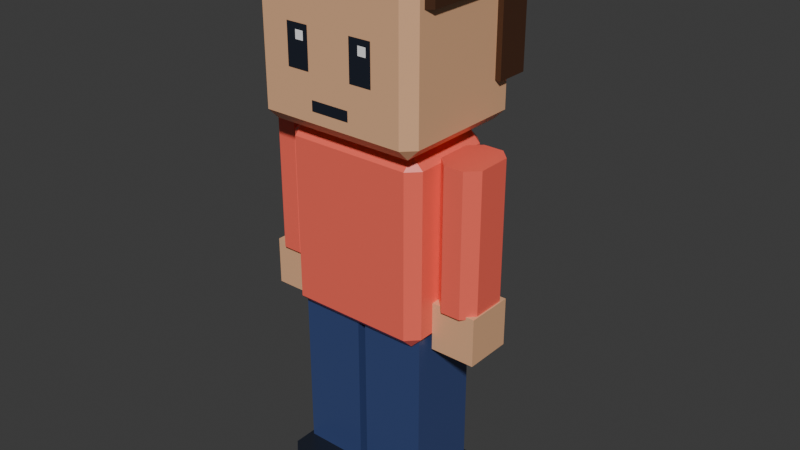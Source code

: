 # Source: townsperson-ponytail.blend  (saved by Blender 5.3.31; exported with 4.5.12 LTS)
import bpy
from mathutils import Matrix  # noqa: F401  (used for matrix-valued properties, if any)

bpy.ops.wm.read_factory_settings(use_empty=True)
scene = bpy.context.scene
scene.name = 'Scene'

# ---- collections
col_townsperson_ponytail = bpy.data.collections.new('townsperson-ponytail'); scene.collection.children.link(col_townsperson_ponytail)

# ---- materials (node trees are filled in below, after node groups)
mat_swap_shirt = bpy.data.materials.new('swap_shirt')
mat_swap_shirt.diffuse_color = (1.0, 0.147, 0.1022, 1.0)
mat_swap_shirt.roughness = 0.35
mat_swap_skin = bpy.data.materials.new('swap_skin')
mat_swap_skin.diffuse_color = (0.807, 0.4564, 0.2542, 1.0)
mat_swap_skin.roughness = 0.35
mat_swap_hair = bpy.data.materials.new('swap_hair')
mat_swap_hair.diffuse_color = (0.06848, 0.02732, 0.01298, 1.0)
mat_swap_hair.roughness = 0.35
mat_pal_night = bpy.data.materials.new('pal_night')
mat_pal_night.diffuse_color = (0.0137, 0.01764, 0.02956, 1.0)
mat_pal_night.roughness = 0.35
mat_pal_white = bpy.data.materials.new('pal_white')
mat_pal_white.diffuse_color = (1.0, 1.0, 1.0, 1.0)
mat_pal_white.roughness = 0.35
mat_swap_pants = bpy.data.materials.new('swap_pants')
mat_swap_pants.diffuse_color = (0.04231, 0.06848, 0.1946, 1.0)
mat_swap_pants.roughness = 0.35

# ---- material node trees
mat_swap_shirt.use_nodes = True; mat_swap_shirt.node_tree.nodes.clear()
_N = mat_swap_shirt.node_tree.nodes; _L = mat_swap_shirt.node_tree.links
n0 = _N.new('ShaderNodeBsdfPrincipled'); n0.name = 'Principled BSDF'; n0.location = (-200, 100)
n0.inputs[0].default_value = (1.0, 0.147, 0.1022, 1.0)
n0.inputs[2].default_value = 0.35
n0.inputs[10].default_value = 0.005
n1 = _N.new('ShaderNodeOutputMaterial'); n1.name = 'Material Output'; n1.location = (200, 100)
_L.new(n0.outputs[0], n1.inputs[0])
n1.is_active_output = True
mat_swap_skin.use_nodes = True; mat_swap_skin.node_tree.nodes.clear()
_N = mat_swap_skin.node_tree.nodes; _L = mat_swap_skin.node_tree.links
n0 = _N.new('ShaderNodeBsdfPrincipled'); n0.name = 'Principled BSDF'; n0.location = (-200, 100)
n0.inputs[0].default_value = (0.807, 0.4564, 0.2542, 1.0)
n0.inputs[2].default_value = 0.35
n0.inputs[10].default_value = 0.005
n1 = _N.new('ShaderNodeOutputMaterial'); n1.name = 'Material Output'; n1.location = (200, 100)
_L.new(n0.outputs[0], n1.inputs[0])
n1.is_active_output = True
mat_swap_hair.use_nodes = True; mat_swap_hair.node_tree.nodes.clear()
_N = mat_swap_hair.node_tree.nodes; _L = mat_swap_hair.node_tree.links
n0 = _N.new('ShaderNodeBsdfPrincipled'); n0.name = 'Principled BSDF'; n0.location = (-200, 100)
n0.inputs[0].default_value = (0.06848, 0.02732, 0.01298, 1.0)
n0.inputs[2].default_value = 0.35
n0.inputs[10].default_value = 0.005
n1 = _N.new('ShaderNodeOutputMaterial'); n1.name = 'Material Output'; n1.location = (200, 100)
_L.new(n0.outputs[0], n1.inputs[0])
n1.is_active_output = True
mat_pal_night.use_nodes = True; mat_pal_night.node_tree.nodes.clear()
_N = mat_pal_night.node_tree.nodes; _L = mat_pal_night.node_tree.links
n0 = _N.new('ShaderNodeBsdfPrincipled'); n0.name = 'Principled BSDF'; n0.location = (-200, 100)
n0.inputs[0].default_value = (0.0137, 0.01764, 0.02956, 1.0)
n0.inputs[2].default_value = 0.35
n0.inputs[10].default_value = 0.005
n1 = _N.new('ShaderNodeOutputMaterial'); n1.name = 'Material Output'; n1.location = (200, 100)
_L.new(n0.outputs[0], n1.inputs[0])
n1.is_active_output = True
mat_pal_white.use_nodes = True; mat_pal_white.node_tree.nodes.clear()
_N = mat_pal_white.node_tree.nodes; _L = mat_pal_white.node_tree.links
n0 = _N.new('ShaderNodeBsdfPrincipled'); n0.name = 'Principled BSDF'; n0.location = (-200, 100)
n0.inputs[0].default_value = (1.0, 1.0, 1.0, 1.0)
n0.inputs[2].default_value = 0.35
n0.inputs[10].default_value = 0.005
n1 = _N.new('ShaderNodeOutputMaterial'); n1.name = 'Material Output'; n1.location = (200, 100)
_L.new(n0.outputs[0], n1.inputs[0])
n1.is_active_output = True
mat_swap_pants.use_nodes = True; mat_swap_pants.node_tree.nodes.clear()
_N = mat_swap_pants.node_tree.nodes; _L = mat_swap_pants.node_tree.links
n0 = _N.new('ShaderNodeBsdfPrincipled'); n0.name = 'Principled BSDF'; n0.location = (-200, 100)
n0.inputs[0].default_value = (0.04231, 0.06848, 0.1946, 1.0)
n0.inputs[2].default_value = 0.35
n0.inputs[10].default_value = 0.005
n1 = _N.new('ShaderNodeOutputMaterial'); n1.name = 'Material Output'; n1.location = (200, 100)
_L.new(n0.outputs[0], n1.inputs[0])
n1.is_active_output = True

# ---- world
world_world = bpy.data.worlds.new('World'); scene.world = world_world
world_world.use_nodes = True; world_world.node_tree.nodes.clear()
_N = world_world.node_tree.nodes; _L = world_world.node_tree.links
n0 = _N.new('ShaderNodeOutputWorld'); n0.name = 'World Output'; n0.location = (200, 100)
n1 = _N.new('ShaderNodeBackground'); n1.name = 'Background'; n1.location = (-200, 100)
n1.inputs[0].default_value = (0.05088, 0.05088, 0.05088, 1.0)
_L.new(n1.outputs[0], n0.inputs[0])
n0.is_active_output = True
world_world.color = (0.05088, 0.05088, 0.05088)
world_world.sun_shadow_jitter_overblur = 0.0

# ---- meshes
me_body = bpy.data.meshes.new('body')
me_body.from_pydata([(-0.22, -0.18, -0.02), (-0.26, -0.14, -0.02), (-0.22, -0.14, -0.06), (0.22, -0.18, -0.02), (0.22, -0.14, -0.06), (0.26, -0.14, -0.02), (-0.26, 0.14, -0.02), (-0.22, 0.18, -0.02), (-0.22, 0.14, -0.06), (0.22, 0.18, -0.02), (0.26, 0.14, -0.02), (0.22, 0.14, -0.06), (-0.26, -0.14, 0.56), (-0.22, -0.18, 0.56), (-0.22, -0.14, 0.6), (0.22, -0.18, 0.56), (0.26, -0.14, 0.56), (0.22, -0.14, 0.6), (-0.26, 0.14, 0.56), (-0.22, 0.14, 0.6), (-0.22, 0.18, 0.56), (0.26, 0.14, 0.56), (0.22, 0.18, 0.56), (0.22, 0.14, 0.6)], [], [(0, 1, 2), (3, 4, 5), (6, 7, 8), (9, 10, 11), (12, 13, 14), (15, 16, 17), (18, 19, 20), (21, 22, 23), (3, 0, 2, 4), (1, 6, 8, 2), (7, 9, 11, 8), (10, 5, 4, 11), (18, 12, 14, 19), (13, 15, 17, 14), (16, 21, 23, 17), (22, 20, 19, 23), (12, 1, 0, 13), (5, 16, 15, 3), (6, 18, 20, 7), (21, 10, 9, 22), (0, 3, 15, 13), (2, 8, 11, 4), (1, 12, 18, 6), (5, 10, 21, 16), (7, 20, 22, 9), (14, 17, 23, 19)])
me_body.materials.append(mat_swap_shirt)
me_body.update()
me_head = bpy.data.meshes.new('head')
me_head.from_pydata([(-0.26, -0.25, 0.06), (-0.3, -0.21, 0.06), (-0.26, -0.21, 0.02), (0.26, -0.25, 0.06), (0.26, -0.21, 0.02), (0.3, -0.21, 0.06), (-0.3, 0.21, 0.06), (-0.26, 0.25, 0.06), (-0.26, 0.21, 0.02), (0.26, 0.25, 0.06), (0.3, 0.21, 0.06), (0.26, 0.21, 0.02), (-0.3, -0.21, 0.5), (-0.26, -0.25, 0.5), (-0.26, -0.21, 0.54), (0.26, -0.25, 0.5), (0.3, -0.21, 0.5), (0.26, -0.21, 0.54), (-0.3, 0.21, 0.5), (-0.26, 0.21, 0.54), (-0.26, 0.25, 0.5), (0.3, 0.21, 0.5), (0.26, 0.25, 0.5), (0.26, 0.21, 0.54)], [], [(0, 1, 2), (3, 4, 5), (6, 7, 8), (9, 10, 11), (12, 13, 14), (15, 16, 17), (18, 19, 20), (21, 22, 23), (3, 0, 2, 4), (1, 6, 8, 2), (7, 9, 11, 8), (10, 5, 4, 11), (18, 12, 14, 19), (13, 15, 17, 14), (16, 21, 23, 17), (22, 20, 19, 23), (12, 1, 0, 13), (5, 16, 15, 3), (6, 18, 20, 7), (21, 10, 9, 22), (0, 3, 15, 13), (2, 8, 11, 4), (1, 12, 18, 6), (5, 10, 21, 16), (7, 20, 22, 9), (14, 17, 23, 19)])
me_head.materials.append(mat_swap_skin)
me_head.update()
me_hair = bpy.data.meshes.new('hair')
me_hair.from_pydata([(0.32, 0.27, 0.47), (-0.32, 0.27, 0.47), (0.32, 0.15, 0.47), (-0.32, 0.15, 0.47), (0.32, 0.27, 0.17), (-0.32, 0.27, 0.17), (0.32, 0.15, 0.17), (-0.32, 0.15, 0.17), (-0.28, -0.21, 0.46), (-0.32, -0.17, 0.46), (0.32, -0.17, 0.46), (0.28, -0.21, 0.46), (-0.32, 0.23, 0.46), (-0.28, 0.27, 0.46), (0.28, 0.27, 0.46), (0.32, 0.23, 0.46), (-0.32, -0.17, 0.62), (-0.28, -0.21, 0.62), (0.28, -0.21, 0.62), (0.32, -0.17, 0.62), (-0.28, 0.27, 0.62), (-0.32, 0.23, 0.62), (0.32, 0.23, 0.62), (0.28, 0.27, 0.62), (-0.08, 0.27, 0.04), (0.08, 0.27, 0.04), (-0.08, 0.39, 0.04), (0.08, 0.39, 0.04), (-0.08, 0.27, 0.42), (0.08, 0.27, 0.42), (-0.08, 0.39, 0.42), (0.08, 0.39, 0.42)], [], [(3, 2, 0, 1), (6, 4, 0, 2), (7, 3, 1, 5), (5, 1, 0, 4), (7, 6, 2, 3), (7, 5, 4, 6), (16, 9, 8, 17), (10, 19, 18, 11), (12, 21, 20, 13), (22, 15, 14, 23), (8, 11, 18, 17), (8, 9, 12, 13, 14, 15, 10, 11), (9, 16, 21, 12), (10, 15, 22, 19), (13, 20, 23, 14), (16, 17, 18, 19, 22, 23, 20, 21), (24, 26, 27, 25), (28, 29, 31, 30), (24, 25, 29, 28), (26, 30, 31, 27), (24, 28, 30, 26), (25, 27, 31, 29)])
me_hair.materials.append(mat_swap_hair)
me_hair.update()
me_face = bpy.data.meshes.new('face')
me_face.from_pydata([(0.08, -0.252, 0.22), (0.16, -0.252, 0.22), (0.16, -0.252, 0.36), (0.08, -0.252, 0.36), (-0.16, -0.252, 0.22), (-0.08, -0.252, 0.22), (-0.08, -0.252, 0.36), (-0.16, -0.252, 0.36), (-0.07, -0.252, 0.1), (0.07, -0.252, 0.1), (0.07, -0.252, 0.135), (-0.07, -0.252, 0.135)], [], [(0, 1, 2, 3), (4, 5, 6, 7), (8, 9, 10, 11)])
me_face.materials.append(mat_pal_night)
me_face.update()
me_eye_shine = bpy.data.meshes.new('eye_shine')
me_eye_shine.from_pydata([(0.115, -0.254, 0.31), (0.145, -0.254, 0.31), (0.145, -0.254, 0.34), (0.115, -0.254, 0.34), (-0.125, -0.254, 0.31), (-0.095, -0.254, 0.31), (-0.095, -0.254, 0.34), (-0.125, -0.254, 0.34)], [], [(0, 1, 2, 3), (4, 5, 6, 7)])
me_eye_shine.materials.append(mat_pal_white)
me_eye_shine.update()
me_leg_l = bpy.data.meshes.new('leg_L')
me_leg_l.from_pydata([(-0.115, -0.13, -0.66), (0.115, -0.13, -0.66), (-0.115, 0.13, -0.66), (0.115, 0.13, -0.66), (-0.115, -0.13, 0.02), (0.115, -0.13, 0.02), (-0.115, 0.13, 0.02), (0.115, 0.13, 0.02)], [], [(0, 2, 3, 1), (4, 5, 7, 6), (0, 1, 5, 4), (2, 6, 7, 3), (0, 4, 6, 2), (1, 3, 7, 5)])
me_leg_l.materials.append(mat_swap_pants)
me_leg_l.update()
me_shoe_l = bpy.data.meshes.new('shoe_L')
me_shoe_l.from_pydata([(-0.13, 0.15, -0.78), (0.13, 0.15, -0.78), (-0.13, 0.15, -0.64), (0.13, 0.15, -0.64), (-0.09, -0.24, -0.78), (-0.13, -0.2, -0.78), (0.13, -0.2, -0.78), (0.09, -0.24, -0.78), (-0.13, -0.2, -0.64), (-0.09, -0.24, -0.64), (0.09, -0.24, -0.64), (0.13, -0.2, -0.64)], [], [(0, 2, 3, 1), (8, 5, 4, 9), (6, 11, 10, 7), (4, 7, 10, 9), (4, 5, 0, 1, 6, 7), (5, 8, 2, 0), (6, 1, 3, 11), (8, 9, 10, 11, 3, 2)])
me_shoe_l.materials.append(mat_pal_night)
me_shoe_l.update()
me_arm_l = bpy.data.meshes.new('arm_L')
me_arm_l.from_pydata([(-0.035, -0.1, -0.44), (-0.075, -0.06, -0.44), (0.075, -0.06, -0.44), (0.035, -0.1, -0.44), (-0.075, 0.06, -0.44), (-0.035, 0.1, -0.44), (0.035, 0.1, -0.44), (0.075, 0.06, -0.44), (-0.075, -0.06, 0.06), (-0.035, -0.1, 0.06), (0.035, -0.1, 0.06), (0.075, -0.06, 0.06), (-0.035, 0.1, 0.06), (-0.075, 0.06, 0.06), (0.075, 0.06, 0.06), (0.035, 0.1, 0.06)], [], [(8, 1, 0, 9), (2, 11, 10, 3), (4, 13, 12, 5), (14, 7, 6, 15), (0, 3, 10, 9), (0, 1, 4, 5, 6, 7, 2, 3), (1, 8, 13, 4), (2, 7, 14, 11), (5, 12, 15, 6), (8, 9, 10, 11, 14, 15, 12, 13)])
me_arm_l.materials.append(mat_swap_shirt)
me_arm_l.update()
me_hand_l = bpy.data.meshes.new('hand_L')
me_hand_l.from_pydata([(-0.08, -0.085, -0.6), (0.08, -0.085, -0.6), (-0.08, 0.085, -0.6), (0.08, 0.085, -0.6), (-0.08, -0.085, -0.43), (0.08, -0.085, -0.43), (-0.08, 0.085, -0.43), (0.08, 0.085, -0.43)], [], [(0, 2, 3, 1), (4, 5, 7, 6), (0, 1, 5, 4), (2, 6, 7, 3), (0, 4, 6, 2), (1, 3, 7, 5)])
me_hand_l.materials.append(mat_swap_skin)
me_hand_l.update()
me_leg_r = bpy.data.meshes.new('leg_R')
me_leg_r.from_pydata([(-0.115, -0.13, -0.66), (0.115, -0.13, -0.66), (-0.115, 0.13, -0.66), (0.115, 0.13, -0.66), (-0.115, -0.13, 0.02), (0.115, -0.13, 0.02), (-0.115, 0.13, 0.02), (0.115, 0.13, 0.02)], [], [(0, 2, 3, 1), (4, 5, 7, 6), (0, 1, 5, 4), (2, 6, 7, 3), (0, 4, 6, 2), (1, 3, 7, 5)])
me_leg_r.materials.append(mat_swap_pants)
me_leg_r.update()
me_shoe_r = bpy.data.meshes.new('shoe_R')
me_shoe_r.from_pydata([(-0.13, 0.15, -0.78), (0.13, 0.15, -0.78), (-0.13, 0.15, -0.64), (0.13, 0.15, -0.64), (-0.09, -0.24, -0.78), (-0.13, -0.2, -0.78), (0.13, -0.2, -0.78), (0.09, -0.24, -0.78), (-0.13, -0.2, -0.64), (-0.09, -0.24, -0.64), (0.09, -0.24, -0.64), (0.13, -0.2, -0.64)], [], [(0, 2, 3, 1), (8, 5, 4, 9), (6, 11, 10, 7), (4, 7, 10, 9), (4, 5, 0, 1, 6, 7), (5, 8, 2, 0), (6, 1, 3, 11), (8, 9, 10, 11, 3, 2)])
me_shoe_r.materials.append(mat_pal_night)
me_shoe_r.update()
me_arm_r = bpy.data.meshes.new('arm_R')
me_arm_r.from_pydata([(-0.035, -0.1, -0.44), (-0.075, -0.06, -0.44), (0.075, -0.06, -0.44), (0.035, -0.1, -0.44), (-0.075, 0.06, -0.44), (-0.035, 0.1, -0.44), (0.035, 0.1, -0.44), (0.075, 0.06, -0.44), (-0.075, -0.06, 0.06), (-0.035, -0.1, 0.06), (0.035, -0.1, 0.06), (0.075, -0.06, 0.06), (-0.035, 0.1, 0.06), (-0.075, 0.06, 0.06), (0.075, 0.06, 0.06), (0.035, 0.1, 0.06)], [], [(8, 1, 0, 9), (2, 11, 10, 3), (4, 13, 12, 5), (14, 7, 6, 15), (0, 3, 10, 9), (0, 1, 4, 5, 6, 7, 2, 3), (1, 8, 13, 4), (2, 7, 14, 11), (5, 12, 15, 6), (8, 9, 10, 11, 14, 15, 12, 13)])
me_arm_r.materials.append(mat_swap_shirt)
me_arm_r.update()
me_hand_r = bpy.data.meshes.new('hand_R')
me_hand_r.from_pydata([(-0.08, -0.085, -0.6), (0.08, -0.085, -0.6), (-0.08, 0.085, -0.6), (0.08, 0.085, -0.6), (-0.08, -0.085, -0.43), (0.08, -0.085, -0.43), (-0.08, 0.085, -0.43), (0.08, 0.085, -0.43)], [], [(0, 2, 3, 1), (4, 5, 7, 6), (0, 1, 5, 4), (2, 6, 7, 3), (0, 4, 6, 2), (1, 3, 7, 5)])
me_hand_r.materials.append(mat_swap_skin)
me_hand_r.update()

# ---- objects
ob_body = bpy.data.objects.new('body', me_body)
ob_head = bpy.data.objects.new('head', me_head)
ob_hair = bpy.data.objects.new('hair', me_hair)
ob_face = bpy.data.objects.new('face', me_face)
ob_eye_shine = bpy.data.objects.new('eye_shine', me_eye_shine)
ob_leg_l = bpy.data.objects.new('leg_L', me_leg_l)
ob_shoe_l = bpy.data.objects.new('shoe_L', me_shoe_l)
ob_arm_l = bpy.data.objects.new('arm_L', me_arm_l)
ob_hand_l = bpy.data.objects.new('hand_L', me_hand_l)
ob_leg_r = bpy.data.objects.new('leg_R', me_leg_r)
ob_shoe_r = bpy.data.objects.new('shoe_R', me_shoe_r)
ob_arm_r = bpy.data.objects.new('arm_R', me_arm_r)
ob_hand_r = bpy.data.objects.new('hand_R', me_hand_r)

# ---- transforms, parenting, visibility, modifiers, constraints
ob_body.location = (0.0, 0.0, 0.78)
ob_head.location = (0.0, 0.0, 1.38)
ob_hair.parent = ob_head
ob_hair.location = (0.0, 0.0, 0.0)
ob_face.parent = ob_head
ob_face.location = (0.0, 0.0, 0.0)
ob_eye_shine.parent = ob_head
ob_eye_shine.location = (0.0, 0.0, 0.0)
ob_leg_l.location = (0.13, 0.0, 0.78)
ob_shoe_l.parent = ob_leg_l
ob_shoe_l.location = (0.0, 0.0, 0.0)
ob_arm_l.location = (0.34, 0.0, 1.3)
ob_hand_l.parent = ob_arm_l
ob_hand_l.location = (0.0, 0.0, 0.0)
ob_leg_r.location = (-0.13, 0.0, 0.78)
ob_shoe_r.parent = ob_leg_r
ob_shoe_r.location = (0.0, 0.0, 0.0)
ob_arm_r.location = (-0.34, 0.0, 1.3)
ob_hand_r.parent = ob_arm_r
ob_hand_r.location = (0.0, 0.0, 0.0)

# ---- collection membership
col_townsperson_ponytail.objects.link(ob_body)
col_townsperson_ponytail.objects.link(ob_head)
col_townsperson_ponytail.objects.link(ob_hair)
col_townsperson_ponytail.objects.link(ob_face)
col_townsperson_ponytail.objects.link(ob_eye_shine)
col_townsperson_ponytail.objects.link(ob_leg_l)
col_townsperson_ponytail.objects.link(ob_shoe_l)
col_townsperson_ponytail.objects.link(ob_arm_l)
col_townsperson_ponytail.objects.link(ob_hand_l)
col_townsperson_ponytail.objects.link(ob_leg_r)
col_townsperson_ponytail.objects.link(ob_shoe_r)
col_townsperson_ponytail.objects.link(ob_arm_r)
col_townsperson_ponytail.objects.link(ob_hand_r)

# ---- scene / render settings (as saved in the file)
scene.frame_start = 1; scene.frame_end = 250; scene.frame_set(1)
scene.render.engine = 'BLENDER_EEVEE_NEXT'
scene.render.bake_bias = 0.0
scene.render.bake_samples = 0
scene.render.compositor_device = 'GPU'
scene.eevee.use_volume_custom_range = False
scene.eevee.fast_gi_thickness_near = 0.1
scene.eevee.fast_gi_thickness_far = 0.0
scene.eevee.ray_tracing_options.screen_trace_thickness = 0.1
bpy.context.view_layer.update()

# ---- added for rendering (the .blend has no active camera and no usable light): camera, sun
cam_auto = bpy.data.cameras.new('AutoCamera')
cam_auto.lens = 50.0
cam_auto.sensor_width = 36.0
cam_auto.clip_end = 1000.0
ob_auto_camera = bpy.data.objects.new('AutoCamera', cam_auto)
scene.collection.objects.link(ob_auto_camera)
ob_auto_camera.location = (2.09361, -2.44434, 2.67489)
ob_auto_camera.rotation_euler = (1.09748, -7.21219e-08, 0.694738)
scene.camera = ob_auto_camera
light_auto_sun = bpy.data.lights.new('AutoSun', 'SUN')
light_auto_sun.energy = 3.0
light_auto_sun.angle = 0.0523599
ob_auto_sun = bpy.data.objects.new('AutoSun', light_auto_sun)
scene.collection.objects.link(ob_auto_sun)
ob_auto_sun.rotation_euler = (0.872665, 0.174533, 0.523599)
bpy.context.view_layer.update()
